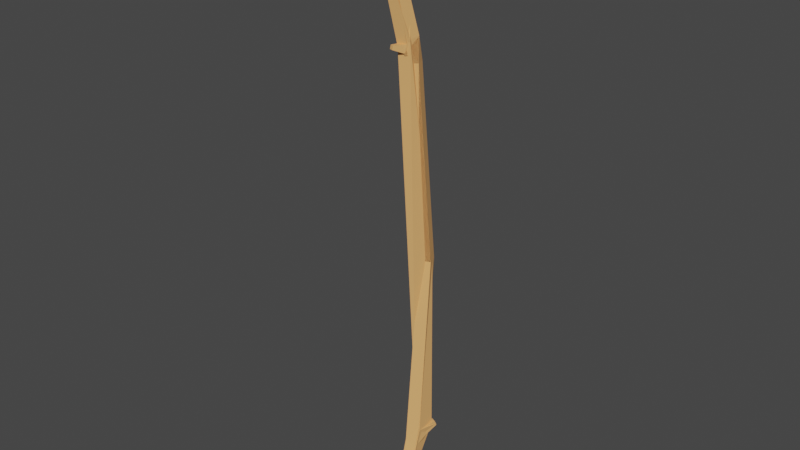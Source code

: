 # Source: stick_03_long.blend  (saved by Blender 2.80.75; exported with 4.5.12 LTS)
import bpy
from mathutils import Matrix  # noqa: F401  (used for matrix-valued properties, if any)

bpy.ops.wm.read_factory_settings(use_empty=True)
scene = bpy.context.scene
scene.name = 'Scene'

# ---- collections
col_stick3_lod0 = bpy.data.collections.new('stick3_LOD0'); scene.collection.children.link(col_stick3_lod0)
col_stick3_lod1 = bpy.data.collections.new('stick3_LOD1'); scene.collection.children.link(col_stick3_lod1)
col_stick3_lod2 = bpy.data.collections.new('stick3_LOD2'); scene.collection.children.link(col_stick3_lod2)

# ---- materials (node trees are filled in below, after node groups)
mat_palm_tree = bpy.data.materials.new('palm_tree')
mat_palm_tree.alpha_threshold = 0.0
mat_palm_tree.use_transparent_shadow = False
mat_palm_tree.diffuse_color = (0.7991, 0.402, 0.1413, 1.0)
mat_palm_tree.roughness = 1.0
mat_palm_tree.line_color = (0.0, 0.0, 0.0, 1.0)

# ---- material node trees
mat_palm_tree.use_nodes = True; mat_palm_tree.node_tree.nodes.clear()
_N = mat_palm_tree.node_tree.nodes; _L = mat_palm_tree.node_tree.links
n0 = _N.new('ShaderNodeOutputMaterial'); n0.name = 'Material Output'; n0.location = (300, 300)
n1 = _N.new('ShaderNodeBsdfPrincipled'); n1.name = 'Principled BSDF'; n1.location = (10, 300)
n1.distribution = 'GGX'
n1.subsurface_method = 'BURLEY'
n1.inputs[0].default_value = (0.7991, 0.402, 0.1413, 1.0)
n1.inputs[2].default_value = 1.0
n1.inputs[3].default_value = 1.45
n1.inputs[27].default_value = (0.0, 0.0, 0.0, 1.0)
n1.inputs[28].default_value = 1.0
_L.new(n1.outputs[0], n0.inputs[0])
n0.is_active_output = True

# ---- world
world_world = bpy.data.worlds.new('World'); scene.world = world_world
world_world.use_nodes = True; world_world.node_tree.nodes.clear()
_N = world_world.node_tree.nodes; _L = world_world.node_tree.links
n0 = _N.new('ShaderNodeOutputWorld'); n0.name = 'World Output'; n0.location = (300, 300)
n1 = _N.new('ShaderNodeBackground'); n1.name = 'Background'; n1.location = (10, 300)
n1.inputs[0].default_value = (0.05088, 0.05088, 0.05088, 1.0)
_L.new(n1.outputs[0], n0.inputs[0])
n0.is_active_output = True
world_world.color = (0.05088, 0.05088, 0.05088)
world_world.use_sun_shadow = False
world_world.sun_shadow_jitter_overblur = 0.0

# ---- meshes
me_cube = bpy.data.meshes.new('Cube')
me_cube.from_pydata([(-0.01398, 0.008674, -0.004415), (-0.08122, 0.1353, 1.238), (-0.08178, 0.1248, 1.24), (-0.09276, 0.1254, 1.24), (-0.1229, 0.04101, 1.272), (-0.1196, 0.04698, 1.275), (-0.1132, 0.04352, 1.275), (0.0125, 0.1052, 0.1777), (0.01088, 0.1017, 0.1881), (0.0005995, 0.1065, 0.1877), (-0.09362, 0.08682, 0.9693), (-0.09304, 0.08843, 0.9771), (-0.08562, 0.08574, 0.9771), (0.009658, 0.01332, -0.004415), (0.01398, -0.008674, 0.004415), (-0.009658, -0.01332, 0.004415), (-0.02501, 0.06483, 0.1409), (-0.001371, 0.06948, 0.1409), (0.002948, 0.04748, 0.1497), (-0.02016, 0.046, 0.161), (-0.02998, 0.07498, 0.1796), (0.001237, 0.06218, 0.1917), (-0.009307, 0.08433, 0.1844), (-0.05679, 0.1401, 0.5366), (-0.08781, 0.1361, 0.9382), (-0.03459, 0.1494, 0.5376), (-0.02546, 0.1272, 0.5402), (-0.04767, 0.1179, 0.5393), (-0.06567, 0.1454, 0.94), (-0.05637, 0.1232, 0.9405), (-0.07852, 0.1139, 0.9387), (-0.07025, 0.1092, 0.9843), (-0.09151, 0.1188, 0.9844), (-0.08219, 0.1394, 0.9897), (-0.06094, 0.1299, 0.9897), (-0.08326, 0.08576, 1.106), (-0.1001, 0.09517, 1.1), (-0.09237, 0.1123, 1.105), (-0.07326, 0.1067, 1.095), (-0.09681, 0.1114, 1.137), (-0.09218, 0.1359, 1.238), (-0.07929, 0.11, 1.136), (-0.08106, 0.0923, 1.142), (-0.1164, 0.03754, 1.272), (-0.09747, 0.09648, 1.147), (-0.105, 0.08436, 1.141), (-0.01097, 0.08952, 0.165), (0.005636, 0.08184, 0.165), (0.00238, 0.1099, 0.1777), (0.00284, 0.07565, 0.183), (-0.07445, 0.1042, 0.9599), (-0.08974, 0.1097, 0.9599), (-0.08853, 0.1131, 0.9758), (-0.07323, 0.1075, 0.9758), (-0.08621, 0.08412, 0.9693)], [], [(46, 47, 17), (34, 29, 28, 33), (22, 46, 20), (47, 18, 17), (21, 19, 18), (49, 22, 21), (31, 34, 38, 35), (49, 47, 7, 8), (33, 28, 24), (24, 30, 51), (38, 41, 42), (36, 35, 45), (20, 19, 27, 23), (25, 26, 21, 22), (25, 23, 24, 28), (30, 24, 23, 27), (31, 35, 36, 32), (6, 43, 35, 38, 42), (53, 50, 31, 32, 51, 52), (45, 4, 5, 44), (45, 35, 43, 4), (39, 45, 44, 3, 40), (0, 16, 17, 13), (8, 9, 49), (41, 39, 40, 1), (10, 54, 12, 11), (7, 48, 9, 8), (43, 6, 5, 4), (50, 29, 34, 31), (36, 45, 39, 37), (51, 32, 33, 24), (40, 3, 2, 1), (15, 0, 13, 14), (20, 16, 19), (16, 20, 46, 17), (18, 47, 49, 21), (41, 38, 37, 39), (50, 51, 30, 29), (14, 18, 19, 15), (15, 19, 16, 0), (21, 26, 27, 19), (20, 23, 25, 22), (25, 28, 29, 26), (27, 26, 29, 30), (32, 36, 37, 33), (33, 37, 38, 34), (41, 1, 2, 42), (42, 2, 3, 44), (42, 44, 5, 6), (46, 48, 7, 47), (46, 22, 9, 48), (49, 9, 22), (51, 50, 54, 10), (52, 51, 10, 11), (52, 11, 12, 53), (53, 12, 54, 50), (14, 13, 17, 18)])
me_cube.materials.append(mat_palm_tree)
me_cube.use_remesh_preserve_volume = False
me_cube.use_remesh_preserve_attributes = False
me_cube.use_mirror_vertex_groups = False
me_cube.update()
me_cube_001 = bpy.data.meshes.new('Cube.001')
me_cube_001.from_pydata([(-0.01398, 0.008674, -0.004415), (-0.08726, 0.1251, 1.241), (0.01205, 0.1047, 0.1814), (0.009658, 0.01332, -0.004415), (0.01398, -0.008674, 0.004415), (-0.009658, -0.01332, 0.004415), (-0.02882, 0.07577, 0.1722), (-0.02016, 0.046, 0.161), (-0.009307, 0.08433, 0.1844), (-0.05679, 0.1401, 0.5366), (-0.08781, 0.1361, 0.9382), (-0.03459, 0.1494, 0.5376), (-0.02546, 0.1272, 0.5402), (-0.04767, 0.1179, 0.5393), (-0.07422, 0.1447, 0.9693), (-0.05637, 0.1232, 0.9405), (-0.07151, 0.1085, 0.9771), (-0.06094, 0.1299, 0.9897), (-0.08295, 0.08584, 1.126), (-0.09642, 0.1112, 1.134), (-0.08603, 0.1356, 1.238), (-0.07502, 0.1056, 1.106), (-0.1182, 0.04228, 1.274), (-0.09747, 0.09648, 1.147), (-0.1045, 0.08576, 1.139), (-0.01097, 0.08952, 0.165), (0.002557, 0.07941, 0.1589), (0.001674, 0.1082, 0.1844), (0.002491, 0.06195, 0.1843), (-0.07445, 0.1042, 0.9599), (-0.08793, 0.1101, 0.9585), (-0.08997, 0.116, 0.9774), (-0.09004, 0.08513, 0.9735)], [], [(8, 25, 6), (26, 2, 28), (24, 22, 23), (2, 27, 28), (19, 20, 21), (6, 25, 26), (29, 30, 15), (1, 23, 18), (23, 22, 18), (8, 27, 25), (28, 27, 8), (32, 16, 31), (16, 32, 29), (17, 15, 14), (13, 9, 6, 7), (28, 8, 11, 12), (14, 11, 9, 10), (13, 30, 10, 9), (24, 31, 16, 18), (21, 18, 16, 17), (24, 18, 22), (20, 19, 24, 23, 1), (3, 0, 6, 26), (17, 16, 29, 15), (14, 10, 30, 31), (4, 5, 0, 3), (5, 4, 28, 7), (6, 0, 5, 7), (13, 7, 28, 12), (8, 6, 9, 11), (12, 11, 14, 15), (15, 30, 13, 12), (14, 31, 24, 19), (21, 17, 14, 19), (18, 21, 20, 1), (2, 26, 25, 27), (28, 4, 3, 26), (30, 29, 32), (31, 30, 32)])
me_cube_001.materials.append(mat_palm_tree)
me_cube_001.use_remesh_preserve_volume = False
me_cube_001.use_remesh_preserve_attributes = False
me_cube_001.use_mirror_vertex_groups = False
me_cube_001.update()
me_cube_002 = bpy.data.meshes.new('Cube.002')
me_cube_002.from_pydata([(-0.001746, -0.0003922, 0.0005112), (-0.05679, 0.1401, 0.5366), (-0.03008, 0.1384, 0.5399), (-0.02831, 0.08711, 0.2097), (-0.08663, 0.1304, 1.239), (-0.07948, 0.1224, 1.076), (-0.1157, 0.04523, 1.27), (-0.09736, 0.106, 1.139), (0.004051, 0.09978, 0.181), (0.002491, 0.06195, 0.1843), (-0.06642, 0.111, 0.982), (-0.08978, 0.1039, 0.9703)], [], [(5, 2, 1, 11), (2, 9, 8), (10, 6, 11), (7, 4, 5), (4, 10, 5), (4, 7, 10), (7, 6, 10), (3, 0, 9, 2), (11, 1, 3), (3, 8, 0), (8, 3, 1, 2), (10, 11, 3, 2), (5, 10, 2), (5, 11, 6, 7), (0, 8, 9)])
me_cube_002.materials.append(mat_palm_tree)
me_cube_002.use_remesh_preserve_volume = False
me_cube_002.use_remesh_preserve_attributes = False
me_cube_002.use_mirror_vertex_groups = False
me_cube_002.update()

# ---- objects
ob_stick3 = bpy.data.objects.new('stick3', me_cube)
ob_stick3_1 = bpy.data.objects.new('stick3_1', me_cube_001)
ob_stick3_2 = bpy.data.objects.new('stick3_2', me_cube_002)

# ---- transforms, parenting, visibility, modifiers, constraints
ob_stick3.location = (0.0, 0.0, 0.0)
ob_stick3.lock_rotations_4d = False
ob_stick3.empty_display_type = 'ARROWS'
ob_stick3.lineart.crease_threshold = 0.0
ob_stick3_1.location = (0.0, 0.0, 0.0)
ob_stick3_1.lock_rotations_4d = False
ob_stick3_1.empty_display_type = 'ARROWS'
ob_stick3_1.lineart.crease_threshold = 0.0
ob_stick3_2.location = (0.0, 0.0, 0.0)
ob_stick3_2.lock_rotations_4d = False
ob_stick3_2.empty_display_type = 'ARROWS'
ob_stick3_2.lineart.crease_threshold = 0.0

# ---- collection membership
col_stick3_lod0.objects.link(ob_stick3)
col_stick3_lod1.objects.link(ob_stick3_1)
col_stick3_lod2.objects.link(ob_stick3_2)

# ---- scene / render settings (as saved in the file)
scene.frame_start = 1; scene.frame_end = 250; scene.frame_set(1)
scene.render.engine = 'BLENDER_EEVEE_NEXT'
scene.cycles.use_denoising = False
scene.cycles.samples = 128
scene.cycles.sampling_pattern = 'TABULATED_SOBOL'
scene.cycles.use_adaptive_sampling = False
scene.cycles.use_light_tree = False
scene.view_settings.view_transform = 'Filmic'
bpy.context.view_layer.update()

# ---- added for rendering (the .blend has no active camera and no usable light): camera, sun
cam_auto = bpy.data.cameras.new('AutoCamera')
cam_auto.lens = 50.0
cam_auto.sensor_width = 36.0
cam_auto.clip_end = 1000.0
ob_auto_camera = bpy.data.objects.new('AutoCamera', cam_auto)
scene.collection.objects.link(ob_auto_camera)
ob_auto_camera.location = (1.14565, -1.37205, 1.59543)
ob_auto_camera.rotation_euler = (1.09748, -7.21219e-08, 0.694738)
scene.camera = ob_auto_camera
light_auto_sun = bpy.data.lights.new('AutoSun', 'SUN')
light_auto_sun.energy = 3.0
light_auto_sun.angle = 0.0523599
ob_auto_sun = bpy.data.objects.new('AutoSun', light_auto_sun)
scene.collection.objects.link(ob_auto_sun)
ob_auto_sun.rotation_euler = (0.872665, 0.174533, 0.523599)
bpy.context.view_layer.update()
